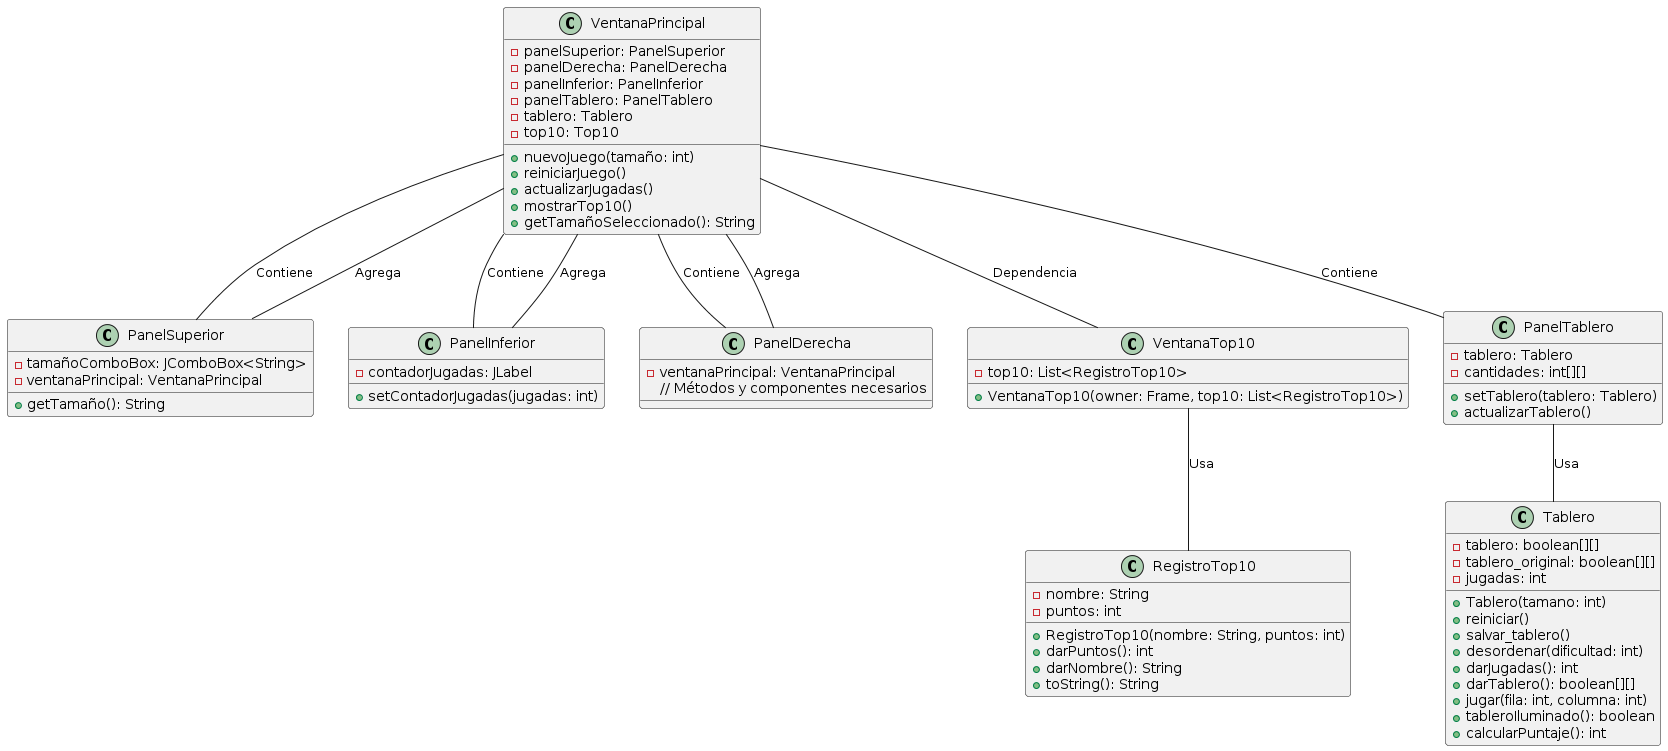

The diagram above was rendered by PlantUML. Its source (embedded in the PNG):
@startuml
class VentanaPrincipal {
    - panelSuperior: PanelSuperior
    - panelDerecha: PanelDerecha
    - panelInferior: PanelInferior
    - panelTablero: PanelTablero
    - tablero: Tablero
    - top10: Top10
    + nuevoJuego(tamaño: int)
    + reiniciarJuego()
    + actualizarJugadas()
    + mostrarTop10()
    + getTamañoSeleccionado(): String
}

class PanelSuperior {
    - tamañoComboBox: JComboBox<String>
    - ventanaPrincipal: VentanaPrincipal
    + getTamaño(): String
}

class PanelInferior {
    - contadorJugadas: JLabel
    + setContadorJugadas(jugadas: int)
}

class PanelDerecha {
    - ventanaPrincipal: VentanaPrincipal
    // Métodos y componentes necesarios
}

class VentanaTop10 {
    - top10: List<RegistroTop10>
    + VentanaTop10(owner: Frame, top10: List<RegistroTop10>)
}

class PanelTablero {
    - tablero: Tablero
    - cantidades: int[][]
    + setTablero(tablero: Tablero)
    + actualizarTablero()
}

class Tablero {
    - tablero: boolean[][]
    - tablero_original: boolean[][]
    - jugadas: int
    + Tablero(tamano: int)
    + reiniciar()
    + salvar_tablero()
    + desordenar(dificultad: int)
    + darJugadas(): int
    + darTablero(): boolean[][]
    + jugar(fila: int, columna: int)
    + tableroIluminado(): boolean
    + calcularPuntaje(): int
}

class RegistroTop10 {
    - nombre: String
    - puntos: int
    + RegistroTop10(nombre: String, puntos: int)
    + darPuntos(): int
    + darNombre(): String
    + toString(): String
}

VentanaPrincipal -- PanelSuperior: Contiene
VentanaPrincipal -- PanelInferior: Contiene
VentanaPrincipal -- PanelDerecha: Contiene
VentanaPrincipal -- PanelTablero: Contiene
PanelTablero -- Tablero: Usa
PanelSuperior -- VentanaPrincipal: Agrega
PanelInferior -- VentanaPrincipal: Agrega
PanelDerecha -- VentanaPrincipal: Agrega
VentanaTop10 -- RegistroTop10: Usa
VentanaPrincipal --  VentanaTop10: Dependencia
@enduml